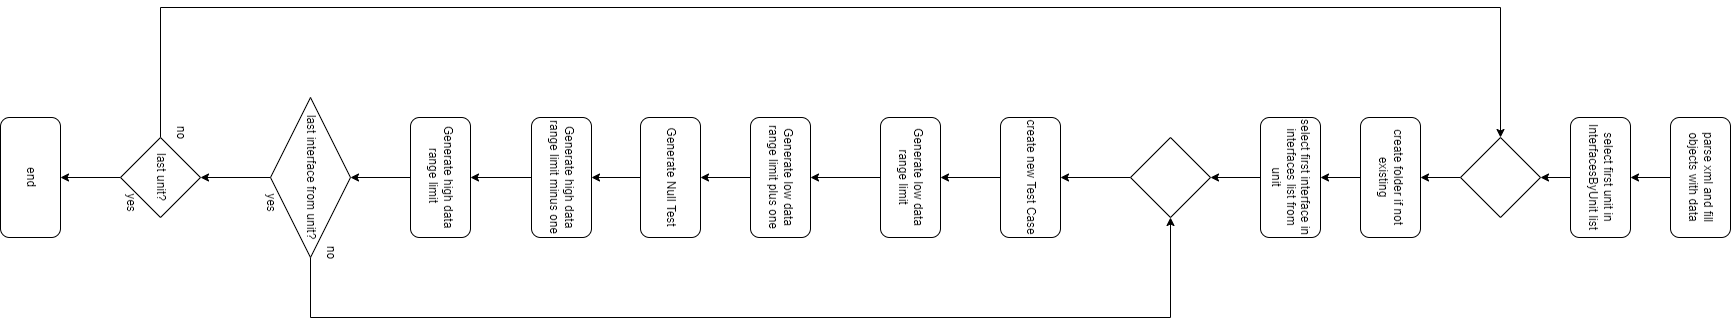

The diagram above was exported from draw.io. Its source (the exported page's mxGraphModel, read from the mxfile embedded in the PNG):
<mxGraphModel dx="1209" dy="674" grid="1" gridSize="10" guides="1" tooltips="1" connect="1" arrows="1" fold="1" page="1" pageScale="1" pageWidth="827" pageHeight="1169" math="0" shadow="0">
  <root>
    <mxCell id="WIyWlLk6GJQsqaUBKTNV-0" />
    <mxCell id="WIyWlLk6GJQsqaUBKTNV-1" parent="WIyWlLk6GJQsqaUBKTNV-0" />
    <mxCell id="oxmK1AAhsYpmjfiLV1g2-29" value="" style="edgeStyle=orthogonalEdgeStyle;rounded=0;orthogonalLoop=1;jettySize=auto;html=1;" edge="1" parent="WIyWlLk6GJQsqaUBKTNV-1" source="oxmK1AAhsYpmjfiLV1g2-2" target="oxmK1AAhsYpmjfiLV1g2-4">
      <mxGeometry relative="1" as="geometry" />
    </mxCell>
    <mxCell id="oxmK1AAhsYpmjfiLV1g2-2" value="parse xml and fill objects with data" style="rounded=1;whiteSpace=wrap;html=1;" vertex="1" parent="WIyWlLk6GJQsqaUBKTNV-1">
      <mxGeometry x="520" y="30" width="120" height="60" as="geometry" />
    </mxCell>
    <mxCell id="oxmK1AAhsYpmjfiLV1g2-30" value="" style="edgeStyle=orthogonalEdgeStyle;rounded=0;orthogonalLoop=1;jettySize=auto;html=1;" edge="1" parent="WIyWlLk6GJQsqaUBKTNV-1" source="oxmK1AAhsYpmjfiLV1g2-4" target="oxmK1AAhsYpmjfiLV1g2-8">
      <mxGeometry relative="1" as="geometry" />
    </mxCell>
    <mxCell id="oxmK1AAhsYpmjfiLV1g2-4" value="select first unit in InterfacesByUnit list" style="rounded=1;whiteSpace=wrap;html=1;" vertex="1" parent="WIyWlLk6GJQsqaUBKTNV-1">
      <mxGeometry x="520" y="130" width="120" height="60" as="geometry" />
    </mxCell>
    <mxCell id="oxmK1AAhsYpmjfiLV1g2-33" value="" style="edgeStyle=orthogonalEdgeStyle;rounded=0;orthogonalLoop=1;jettySize=auto;html=1;" edge="1" parent="WIyWlLk6GJQsqaUBKTNV-1" source="oxmK1AAhsYpmjfiLV1g2-5" target="oxmK1AAhsYpmjfiLV1g2-7">
      <mxGeometry relative="1" as="geometry" />
    </mxCell>
    <mxCell id="oxmK1AAhsYpmjfiLV1g2-5" value="select first interface in interfaces list from unit" style="rounded=1;whiteSpace=wrap;html=1;" vertex="1" parent="WIyWlLk6GJQsqaUBKTNV-1">
      <mxGeometry x="520" y="440" width="120" height="60" as="geometry" />
    </mxCell>
    <mxCell id="oxmK1AAhsYpmjfiLV1g2-35" value="" style="edgeStyle=orthogonalEdgeStyle;rounded=0;orthogonalLoop=1;jettySize=auto;html=1;" edge="1" parent="WIyWlLk6GJQsqaUBKTNV-1" source="oxmK1AAhsYpmjfiLV1g2-6" target="oxmK1AAhsYpmjfiLV1g2-9">
      <mxGeometry relative="1" as="geometry" />
    </mxCell>
    <mxCell id="oxmK1AAhsYpmjfiLV1g2-6" value="create new Test Case" style="rounded=1;whiteSpace=wrap;html=1;" vertex="1" parent="WIyWlLk6GJQsqaUBKTNV-1">
      <mxGeometry x="520" y="700" width="120" height="60" as="geometry" />
    </mxCell>
    <mxCell id="oxmK1AAhsYpmjfiLV1g2-34" value="" style="edgeStyle=orthogonalEdgeStyle;rounded=0;orthogonalLoop=1;jettySize=auto;html=1;" edge="1" parent="WIyWlLk6GJQsqaUBKTNV-1" source="oxmK1AAhsYpmjfiLV1g2-7" target="oxmK1AAhsYpmjfiLV1g2-6">
      <mxGeometry relative="1" as="geometry" />
    </mxCell>
    <mxCell id="oxmK1AAhsYpmjfiLV1g2-7" value="" style="rhombus;whiteSpace=wrap;html=1;" vertex="1" parent="WIyWlLk6GJQsqaUBKTNV-1">
      <mxGeometry x="540" y="550" width="80" height="80" as="geometry" />
    </mxCell>
    <mxCell id="oxmK1AAhsYpmjfiLV1g2-31" value="" style="edgeStyle=orthogonalEdgeStyle;rounded=0;orthogonalLoop=1;jettySize=auto;html=1;" edge="1" parent="WIyWlLk6GJQsqaUBKTNV-1" source="oxmK1AAhsYpmjfiLV1g2-8" target="oxmK1AAhsYpmjfiLV1g2-20">
      <mxGeometry relative="1" as="geometry" />
    </mxCell>
    <mxCell id="oxmK1AAhsYpmjfiLV1g2-8" value="" style="rhombus;whiteSpace=wrap;html=1;" vertex="1" parent="WIyWlLk6GJQsqaUBKTNV-1">
      <mxGeometry x="540" y="220" width="80" height="80" as="geometry" />
    </mxCell>
    <mxCell id="oxmK1AAhsYpmjfiLV1g2-36" value="" style="edgeStyle=orthogonalEdgeStyle;rounded=0;orthogonalLoop=1;jettySize=auto;html=1;" edge="1" parent="WIyWlLk6GJQsqaUBKTNV-1" source="oxmK1AAhsYpmjfiLV1g2-9" target="oxmK1AAhsYpmjfiLV1g2-10">
      <mxGeometry relative="1" as="geometry" />
    </mxCell>
    <mxCell id="oxmK1AAhsYpmjfiLV1g2-9" value="Generate low data range limit" style="rounded=1;whiteSpace=wrap;html=1;" vertex="1" parent="WIyWlLk6GJQsqaUBKTNV-1">
      <mxGeometry x="520" y="820" width="120" height="60" as="geometry" />
    </mxCell>
    <mxCell id="oxmK1AAhsYpmjfiLV1g2-37" value="" style="edgeStyle=orthogonalEdgeStyle;rounded=0;orthogonalLoop=1;jettySize=auto;html=1;" edge="1" parent="WIyWlLk6GJQsqaUBKTNV-1" source="oxmK1AAhsYpmjfiLV1g2-10" target="oxmK1AAhsYpmjfiLV1g2-11">
      <mxGeometry relative="1" as="geometry" />
    </mxCell>
    <mxCell id="oxmK1AAhsYpmjfiLV1g2-10" value="Generate low data range limit plus one" style="rounded=1;whiteSpace=wrap;html=1;" vertex="1" parent="WIyWlLk6GJQsqaUBKTNV-1">
      <mxGeometry x="520" y="950" width="120" height="60" as="geometry" />
    </mxCell>
    <mxCell id="oxmK1AAhsYpmjfiLV1g2-38" value="" style="edgeStyle=orthogonalEdgeStyle;rounded=0;orthogonalLoop=1;jettySize=auto;html=1;" edge="1" parent="WIyWlLk6GJQsqaUBKTNV-1" source="oxmK1AAhsYpmjfiLV1g2-11" target="oxmK1AAhsYpmjfiLV1g2-12">
      <mxGeometry relative="1" as="geometry" />
    </mxCell>
    <mxCell id="oxmK1AAhsYpmjfiLV1g2-11" value="Generate Null Test" style="rounded=1;whiteSpace=wrap;html=1;" vertex="1" parent="WIyWlLk6GJQsqaUBKTNV-1">
      <mxGeometry x="520" y="1060" width="120" height="60" as="geometry" />
    </mxCell>
    <mxCell id="oxmK1AAhsYpmjfiLV1g2-39" value="" style="edgeStyle=orthogonalEdgeStyle;rounded=0;orthogonalLoop=1;jettySize=auto;html=1;" edge="1" parent="WIyWlLk6GJQsqaUBKTNV-1" source="oxmK1AAhsYpmjfiLV1g2-12" target="oxmK1AAhsYpmjfiLV1g2-13">
      <mxGeometry relative="1" as="geometry" />
    </mxCell>
    <mxCell id="oxmK1AAhsYpmjfiLV1g2-12" value="Generate high data range limit minus one" style="rounded=1;whiteSpace=wrap;html=1;" vertex="1" parent="WIyWlLk6GJQsqaUBKTNV-1">
      <mxGeometry x="520" y="1169" width="120" height="60" as="geometry" />
    </mxCell>
    <mxCell id="oxmK1AAhsYpmjfiLV1g2-41" value="" style="edgeStyle=orthogonalEdgeStyle;rounded=0;orthogonalLoop=1;jettySize=auto;html=1;entryX=0.5;entryY=0;entryDx=0;entryDy=0;" edge="1" parent="WIyWlLk6GJQsqaUBKTNV-1" source="oxmK1AAhsYpmjfiLV1g2-13" target="oxmK1AAhsYpmjfiLV1g2-17">
      <mxGeometry relative="1" as="geometry" />
    </mxCell>
    <mxCell id="oxmK1AAhsYpmjfiLV1g2-13" value="Generate high data range limit&amp;nbsp;" style="rounded=1;whiteSpace=wrap;html=1;" vertex="1" parent="WIyWlLk6GJQsqaUBKTNV-1">
      <mxGeometry x="520" y="1290" width="120" height="60" as="geometry" />
    </mxCell>
    <mxCell id="oxmK1AAhsYpmjfiLV1g2-14" value="end" style="rounded=1;whiteSpace=wrap;html=1;" vertex="1" parent="WIyWlLk6GJQsqaUBKTNV-1">
      <mxGeometry x="520" y="1700" width="120" height="60" as="geometry" />
    </mxCell>
    <mxCell id="oxmK1AAhsYpmjfiLV1g2-18" style="edgeStyle=orthogonalEdgeStyle;rounded=0;orthogonalLoop=1;jettySize=auto;html=1;entryX=1;entryY=0.5;entryDx=0;entryDy=0;" edge="1" parent="WIyWlLk6GJQsqaUBKTNV-1" source="oxmK1AAhsYpmjfiLV1g2-17" target="oxmK1AAhsYpmjfiLV1g2-7">
      <mxGeometry relative="1" as="geometry">
        <mxPoint x="720" y="620" as="targetPoint" />
        <Array as="points">
          <mxPoint x="720" y="1450" />
          <mxPoint x="720" y="590" />
        </Array>
      </mxGeometry>
    </mxCell>
    <mxCell id="oxmK1AAhsYpmjfiLV1g2-42" value="" style="edgeStyle=orthogonalEdgeStyle;rounded=0;orthogonalLoop=1;jettySize=auto;html=1;entryX=0.5;entryY=0;entryDx=0;entryDy=0;" edge="1" parent="WIyWlLk6GJQsqaUBKTNV-1" source="oxmK1AAhsYpmjfiLV1g2-17" target="oxmK1AAhsYpmjfiLV1g2-22">
      <mxGeometry relative="1" as="geometry" />
    </mxCell>
    <mxCell id="oxmK1AAhsYpmjfiLV1g2-17" value="last interface from unit?" style="rhombus;whiteSpace=wrap;html=1;" vertex="1" parent="WIyWlLk6GJQsqaUBKTNV-1">
      <mxGeometry x="500" y="1410" width="160" height="80" as="geometry" />
    </mxCell>
    <mxCell id="oxmK1AAhsYpmjfiLV1g2-32" value="" style="edgeStyle=orthogonalEdgeStyle;rounded=0;orthogonalLoop=1;jettySize=auto;html=1;" edge="1" parent="WIyWlLk6GJQsqaUBKTNV-1" source="oxmK1AAhsYpmjfiLV1g2-20" target="oxmK1AAhsYpmjfiLV1g2-5">
      <mxGeometry relative="1" as="geometry" />
    </mxCell>
    <mxCell id="oxmK1AAhsYpmjfiLV1g2-20" value="create folder if not existing" style="rounded=1;whiteSpace=wrap;html=1;" vertex="1" parent="WIyWlLk6GJQsqaUBKTNV-1">
      <mxGeometry x="520" y="340" width="120" height="60" as="geometry" />
    </mxCell>
    <mxCell id="oxmK1AAhsYpmjfiLV1g2-23" style="edgeStyle=orthogonalEdgeStyle;rounded=0;orthogonalLoop=1;jettySize=auto;html=1;entryX=0;entryY=0.5;entryDx=0;entryDy=0;" edge="1" parent="WIyWlLk6GJQsqaUBKTNV-1" source="oxmK1AAhsYpmjfiLV1g2-22" target="oxmK1AAhsYpmjfiLV1g2-8">
      <mxGeometry relative="1" as="geometry">
        <mxPoint x="490" y="300" as="targetPoint" />
        <Array as="points">
          <mxPoint x="410" y="1600" />
          <mxPoint x="410" y="260" />
        </Array>
      </mxGeometry>
    </mxCell>
    <mxCell id="oxmK1AAhsYpmjfiLV1g2-43" value="" style="edgeStyle=orthogonalEdgeStyle;rounded=0;orthogonalLoop=1;jettySize=auto;html=1;" edge="1" parent="WIyWlLk6GJQsqaUBKTNV-1" source="oxmK1AAhsYpmjfiLV1g2-22" target="oxmK1AAhsYpmjfiLV1g2-14">
      <mxGeometry relative="1" as="geometry" />
    </mxCell>
    <mxCell id="oxmK1AAhsYpmjfiLV1g2-22" value="last unit?" style="rhombus;whiteSpace=wrap;html=1;" vertex="1" parent="WIyWlLk6GJQsqaUBKTNV-1">
      <mxGeometry x="540" y="1560" width="80" height="80" as="geometry" />
    </mxCell>
    <mxCell id="oxmK1AAhsYpmjfiLV1g2-24" value="no" style="text;html=1;align=center;verticalAlign=middle;resizable=0;points=[];autosize=1;strokeColor=none;fillColor=none;" vertex="1" parent="WIyWlLk6GJQsqaUBKTNV-1">
      <mxGeometry x="520" y="1570" width="30" height="20" as="geometry" />
    </mxCell>
    <mxCell id="oxmK1AAhsYpmjfiLV1g2-25" value="no" style="text;html=1;align=center;verticalAlign=middle;resizable=0;points=[];autosize=1;strokeColor=none;fillColor=none;" vertex="1" parent="WIyWlLk6GJQsqaUBKTNV-1">
      <mxGeometry x="640" y="1420" width="30" height="20" as="geometry" />
    </mxCell>
    <mxCell id="oxmK1AAhsYpmjfiLV1g2-26" value="yes" style="text;html=1;align=center;verticalAlign=middle;resizable=0;points=[];autosize=1;strokeColor=none;fillColor=none;" vertex="1" parent="WIyWlLk6GJQsqaUBKTNV-1">
      <mxGeometry x="590" y="1480" width="30" height="20" as="geometry" />
    </mxCell>
    <mxCell id="oxmK1AAhsYpmjfiLV1g2-27" value="yes" style="text;html=1;align=center;verticalAlign=middle;resizable=0;points=[];autosize=1;strokeColor=none;fillColor=none;" vertex="1" parent="WIyWlLk6GJQsqaUBKTNV-1">
      <mxGeometry x="590" y="1620" width="30" height="20" as="geometry" />
    </mxCell>
  </root>
</mxGraphModel>